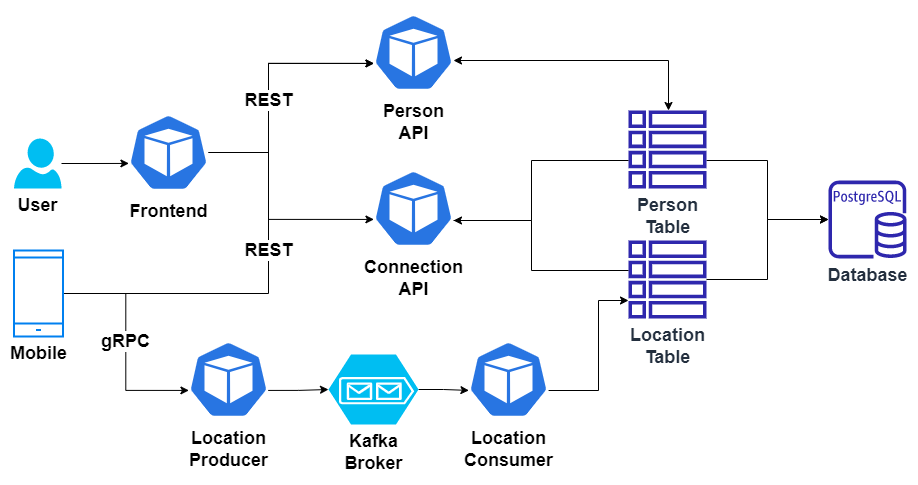

The diagram above was exported from draw.io. Its source (the exported page's mxGraphModel, read from the mxfile embedded in the PNG):
<mxGraphModel dx="1104" dy="984" grid="1" gridSize="10" guides="1" tooltips="1" connect="1" arrows="1" fold="1" page="1" pageScale="1" pageWidth="1169" pageHeight="827" math="0" shadow="0">
  <root>
    <mxCell id="0" />
    <mxCell id="1" parent="0" />
    <mxCell id="2AwRi0aZOufJotP3jKIX-1" value="&lt;b&gt;&lt;font style=&quot;font-size: 18px&quot;&gt;Database&lt;/font&gt;&lt;/b&gt;" style="sketch=0;outlineConnect=0;fontColor=#232F3E;gradientColor=none;fillColor=#2E27AD;strokeColor=none;dashed=0;verticalLabelPosition=bottom;verticalAlign=top;align=center;html=1;fontSize=12;fontStyle=0;aspect=fixed;pointerEvents=1;shape=mxgraph.aws4.rds_postgresql_instance;" parent="1" vertex="1">
      <mxGeometry x="1000" y="380" width="78" height="78" as="geometry" />
    </mxCell>
    <mxCell id="2AwRi0aZOufJotP3jKIX-4" style="edgeStyle=orthogonalEdgeStyle;rounded=0;orthogonalLoop=1;jettySize=auto;html=1;" parent="1" source="2AwRi0aZOufJotP3jKIX-2" target="2AwRi0aZOufJotP3jKIX-1" edge="1">
      <mxGeometry relative="1" as="geometry" />
    </mxCell>
    <mxCell id="2AwRi0aZOufJotP3jKIX-2" value="Location&lt;br&gt;Table" style="sketch=0;outlineConnect=0;fontColor=#232F3E;gradientColor=none;fillColor=#2E27AD;strokeColor=none;dashed=0;verticalLabelPosition=bottom;verticalAlign=top;align=center;html=1;fontSize=18;fontStyle=1;aspect=fixed;pointerEvents=1;shape=mxgraph.aws4.table;" parent="1" vertex="1">
      <mxGeometry x="800" y="440" width="78" height="78" as="geometry" />
    </mxCell>
    <mxCell id="2AwRi0aZOufJotP3jKIX-5" style="edgeStyle=orthogonalEdgeStyle;rounded=0;orthogonalLoop=1;jettySize=auto;html=1;" parent="1" source="2AwRi0aZOufJotP3jKIX-3" target="2AwRi0aZOufJotP3jKIX-1" edge="1">
      <mxGeometry relative="1" as="geometry">
        <Array as="points">
          <mxPoint x="939" y="360" />
          <mxPoint x="939" y="419" />
        </Array>
      </mxGeometry>
    </mxCell>
    <mxCell id="2AwRi0aZOufJotP3jKIX-3" value="Person&lt;br&gt;Table" style="sketch=0;outlineConnect=0;fontColor=#232F3E;gradientColor=none;fillColor=#2E27AD;strokeColor=none;dashed=0;verticalLabelPosition=bottom;verticalAlign=top;align=center;html=1;fontSize=18;fontStyle=1;aspect=fixed;pointerEvents=1;shape=mxgraph.aws4.table;" parent="1" vertex="1">
      <mxGeometry x="800" y="310" width="78" height="78" as="geometry" />
    </mxCell>
    <mxCell id="2AwRi0aZOufJotP3jKIX-17" value="&lt;b&gt;gRPC&lt;/b&gt;" style="edgeStyle=orthogonalEdgeStyle;rounded=0;orthogonalLoop=1;jettySize=auto;html=1;entryX=0.005;entryY=0.63;entryDx=0;entryDy=0;entryPerimeter=0;fontSize=18;" parent="1" source="2AwRi0aZOufJotP3jKIX-7" target="2AwRi0aZOufJotP3jKIX-15" edge="1">
      <mxGeometry relative="1" as="geometry" />
    </mxCell>
    <mxCell id="2AwRi0aZOufJotP3jKIX-23" value="&lt;b&gt;REST&lt;/b&gt;" style="edgeStyle=orthogonalEdgeStyle;rounded=0;orthogonalLoop=1;jettySize=auto;html=1;entryX=0.005;entryY=0.63;entryDx=0;entryDy=0;entryPerimeter=0;fontSize=18;" parent="1" source="2AwRi0aZOufJotP3jKIX-7" target="2AwRi0aZOufJotP3jKIX-19" edge="1">
      <mxGeometry x="-0.0809" relative="1" as="geometry">
        <Array as="points">
          <mxPoint x="440" y="493" />
          <mxPoint x="440" y="263" />
        </Array>
        <mxPoint as="offset" />
      </mxGeometry>
    </mxCell>
    <mxCell id="2AwRi0aZOufJotP3jKIX-7" value="Mobile" style="html=1;verticalLabelPosition=bottom;align=center;labelBackgroundColor=#ffffff;verticalAlign=top;strokeWidth=2;strokeColor=#0080F0;shadow=0;dashed=0;shape=mxgraph.ios7.icons.smartphone;fontSize=18;fontStyle=1" parent="1" vertex="1">
      <mxGeometry x="185.5" y="450" width="49" height="86" as="geometry" />
    </mxCell>
    <mxCell id="2AwRi0aZOufJotP3jKIX-26" style="edgeStyle=orthogonalEdgeStyle;rounded=0;orthogonalLoop=1;jettySize=auto;html=1;entryX=0.005;entryY=0.63;entryDx=0;entryDy=0;entryPerimeter=0;fontSize=18;" parent="1" source="2AwRi0aZOufJotP3jKIX-9" target="2AwRi0aZOufJotP3jKIX-25" edge="1">
      <mxGeometry relative="1" as="geometry" />
    </mxCell>
    <mxCell id="2AwRi0aZOufJotP3jKIX-9" value="User" style="verticalLabelPosition=bottom;html=1;verticalAlign=top;align=center;strokeColor=none;fillColor=#00BEF2;shape=mxgraph.azure.user;fontSize=18;fontStyle=1" parent="1" vertex="1">
      <mxGeometry x="185.5" y="338" width="47.5" height="50" as="geometry" />
    </mxCell>
    <mxCell id="2AwRi0aZOufJotP3jKIX-14" style="edgeStyle=orthogonalEdgeStyle;rounded=0;orthogonalLoop=1;jettySize=auto;html=1;fontSize=18;entryX=0.005;entryY=0.63;entryDx=0;entryDy=0;entryPerimeter=0;" parent="1" source="2AwRi0aZOufJotP3jKIX-11" target="2AwRi0aZOufJotP3jKIX-12" edge="1">
      <mxGeometry relative="1" as="geometry">
        <mxPoint x="670" y="578" as="targetPoint" />
      </mxGeometry>
    </mxCell>
    <mxCell id="2AwRi0aZOufJotP3jKIX-11" value="Kafka&lt;br&gt;Broker" style="verticalLabelPosition=bottom;html=1;verticalAlign=top;align=center;strokeColor=none;fillColor=#00BEF2;shape=mxgraph.azure.storage_queue;fontSize=18;fontStyle=1" parent="1" vertex="1">
      <mxGeometry x="500" y="554" width="90" height="70" as="geometry" />
    </mxCell>
    <mxCell id="2AwRi0aZOufJotP3jKIX-13" style="edgeStyle=orthogonalEdgeStyle;rounded=0;orthogonalLoop=1;jettySize=auto;html=1;fontSize=18;" parent="1" source="2AwRi0aZOufJotP3jKIX-12" target="2AwRi0aZOufJotP3jKIX-2" edge="1">
      <mxGeometry relative="1" as="geometry">
        <Array as="points">
          <mxPoint x="770" y="590" />
          <mxPoint x="770" y="500" />
        </Array>
      </mxGeometry>
    </mxCell>
    <mxCell id="2AwRi0aZOufJotP3jKIX-12" value="Location&lt;br&gt;Consumer" style="sketch=0;html=1;dashed=0;whitespace=wrap;fillColor=#2875E2;strokeColor=#ffffff;points=[[0.005,0.63,0],[0.1,0.2,0],[0.9,0.2,0],[0.5,0,0],[0.995,0.63,0],[0.72,0.99,0],[0.5,1,0],[0.28,0.99,0]];shape=mxgraph.kubernetes.icon;prIcon=pod;fontSize=18;labelPosition=center;verticalLabelPosition=bottom;align=center;verticalAlign=top;fontStyle=1" parent="1" vertex="1">
      <mxGeometry x="640" y="537" width="80" height="84" as="geometry" />
    </mxCell>
    <mxCell id="2AwRi0aZOufJotP3jKIX-16" style="edgeStyle=orthogonalEdgeStyle;rounded=0;orthogonalLoop=1;jettySize=auto;html=1;entryX=0;entryY=0.5;entryDx=0;entryDy=0;entryPerimeter=0;fontSize=18;exitX=0.995;exitY=0.63;exitDx=0;exitDy=0;exitPerimeter=0;" parent="1" source="2AwRi0aZOufJotP3jKIX-15" target="2AwRi0aZOufJotP3jKIX-11" edge="1">
      <mxGeometry relative="1" as="geometry" />
    </mxCell>
    <mxCell id="2AwRi0aZOufJotP3jKIX-15" value="Location&lt;br&gt;Producer" style="sketch=0;html=1;dashed=0;whitespace=wrap;fillColor=#2875E2;strokeColor=#ffffff;points=[[0.005,0.63,0],[0.1,0.2,0],[0.9,0.2,0],[0.5,0,0],[0.995,0.63,0],[0.72,0.99,0],[0.5,1,0],[0.28,0.99,0]];shape=mxgraph.kubernetes.icon;prIcon=pod;fontSize=18;labelPosition=center;verticalLabelPosition=bottom;align=center;verticalAlign=top;fontStyle=1" parent="1" vertex="1">
      <mxGeometry x="360" y="537" width="80" height="84" as="geometry" />
    </mxCell>
    <mxCell id="2AwRi0aZOufJotP3jKIX-22" style="edgeStyle=orthogonalEdgeStyle;rounded=0;orthogonalLoop=1;jettySize=auto;html=1;fontSize=18;startArrow=classic;startFill=1;" parent="1" source="2AwRi0aZOufJotP3jKIX-19" target="2AwRi0aZOufJotP3jKIX-3" edge="1">
      <mxGeometry relative="1" as="geometry">
        <Array as="points">
          <mxPoint x="840" y="260" />
        </Array>
      </mxGeometry>
    </mxCell>
    <mxCell id="2AwRi0aZOufJotP3jKIX-19" value="Person&lt;br&gt;API" style="sketch=0;html=1;dashed=0;whitespace=wrap;fillColor=#2875E2;strokeColor=#ffffff;points=[[0.005,0.63,0],[0.1,0.2,0],[0.9,0.2,0],[0.5,0,0],[0.995,0.63,0],[0.72,0.99,0],[0.5,1,0],[0.28,0.99,0]];shape=mxgraph.kubernetes.icon;prIcon=pod;fontSize=18;labelPosition=center;verticalLabelPosition=bottom;align=center;verticalAlign=top;fontStyle=1" parent="1" vertex="1">
      <mxGeometry x="545" y="210" width="80" height="84" as="geometry" />
    </mxCell>
    <mxCell id="2AwRi0aZOufJotP3jKIX-29" style="edgeStyle=orthogonalEdgeStyle;rounded=0;orthogonalLoop=1;jettySize=auto;html=1;fontSize=18;endArrow=none;endFill=0;" parent="1" source="2AwRi0aZOufJotP3jKIX-24" target="2AwRi0aZOufJotP3jKIX-3" edge="1">
      <mxGeometry relative="1" as="geometry">
        <Array as="points">
          <mxPoint x="703" y="420" />
          <mxPoint x="703" y="360" />
        </Array>
      </mxGeometry>
    </mxCell>
    <mxCell id="2AwRi0aZOufJotP3jKIX-30" style="edgeStyle=orthogonalEdgeStyle;rounded=0;orthogonalLoop=1;jettySize=auto;html=1;fontSize=18;startArrow=classic;startFill=1;endArrow=none;endFill=0;" parent="1" source="2AwRi0aZOufJotP3jKIX-24" target="2AwRi0aZOufJotP3jKIX-2" edge="1">
      <mxGeometry relative="1" as="geometry">
        <Array as="points">
          <mxPoint x="703" y="420" />
          <mxPoint x="703" y="470" />
        </Array>
      </mxGeometry>
    </mxCell>
    <mxCell id="2AwRi0aZOufJotP3jKIX-24" value="Connection&lt;br&gt;API" style="sketch=0;html=1;dashed=0;whitespace=wrap;fillColor=#2875E2;strokeColor=#ffffff;points=[[0.005,0.63,0],[0.1,0.2,0],[0.9,0.2,0],[0.5,0,0],[0.995,0.63,0],[0.72,0.99,0],[0.5,1,0],[0.28,0.99,0]];shape=mxgraph.kubernetes.icon;prIcon=pod;fontSize=18;labelPosition=center;verticalLabelPosition=bottom;align=center;verticalAlign=top;fontStyle=1" parent="1" vertex="1">
      <mxGeometry x="545" y="366" width="80" height="84" as="geometry" />
    </mxCell>
    <mxCell id="2AwRi0aZOufJotP3jKIX-27" value="&lt;b&gt;REST&lt;/b&gt;" style="edgeStyle=orthogonalEdgeStyle;rounded=0;orthogonalLoop=1;jettySize=auto;html=1;entryX=0.005;entryY=0.63;entryDx=0;entryDy=0;entryPerimeter=0;fontSize=18;" parent="1" source="2AwRi0aZOufJotP3jKIX-25" target="2AwRi0aZOufJotP3jKIX-19" edge="1">
      <mxGeometry x="-0.1192" relative="1" as="geometry">
        <Array as="points">
          <mxPoint x="440" y="352" />
          <mxPoint x="440" y="263" />
        </Array>
        <mxPoint as="offset" />
      </mxGeometry>
    </mxCell>
    <mxCell id="2AwRi0aZOufJotP3jKIX-28" style="edgeStyle=orthogonalEdgeStyle;rounded=0;orthogonalLoop=1;jettySize=auto;html=1;entryX=0.005;entryY=0.63;entryDx=0;entryDy=0;entryPerimeter=0;fontSize=18;" parent="1" source="2AwRi0aZOufJotP3jKIX-25" target="2AwRi0aZOufJotP3jKIX-24" edge="1">
      <mxGeometry relative="1" as="geometry">
        <Array as="points">
          <mxPoint x="440" y="352" />
          <mxPoint x="440" y="419" />
        </Array>
      </mxGeometry>
    </mxCell>
    <mxCell id="2AwRi0aZOufJotP3jKIX-25" value="Frontend" style="sketch=0;html=1;dashed=0;whitespace=wrap;fillColor=#2875E2;strokeColor=#ffffff;points=[[0.005,0.63,0],[0.1,0.2,0],[0.9,0.2,0],[0.5,0,0],[0.995,0.63,0],[0.72,0.99,0],[0.5,1,0],[0.28,0.99,0]];shape=mxgraph.kubernetes.icon;prIcon=pod;fontSize=18;labelPosition=center;verticalLabelPosition=bottom;align=center;verticalAlign=top;fontStyle=1" parent="1" vertex="1">
      <mxGeometry x="300" y="310" width="80" height="84" as="geometry" />
    </mxCell>
  </root>
</mxGraphModel>